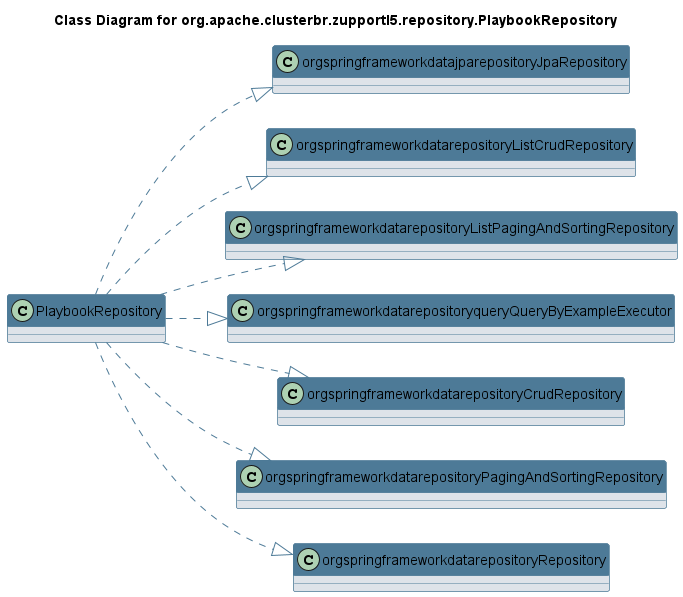

The diagram above was rendered by PlantUML. Its source (embedded in the PNG):
@startuml 
skinparam class { 
 BackgroundColor #DEE3E9 
 ArrowColor #4D7A97 
 BorderColor #4D7A97 
}
left to right direction 
title Class Diagram for org.apache.clusterbr.zupportl5.repository.PlaybookRepository
skinparam titleBackgroundColor White
skinparam classHeaderBackgroundColor #4D7A97 
skinparam stereotypeCBackgroundColor #F8981D 

class PlaybookRepository {
}
PlaybookRepository ..|> orgspringframeworkdatajparepositoryJpaRepository
PlaybookRepository ..|> orgspringframeworkdatarepositoryListCrudRepository
PlaybookRepository ..|> orgspringframeworkdatarepositoryListPagingAndSortingRepository
PlaybookRepository ..|> orgspringframeworkdatarepositoryqueryQueryByExampleExecutor
PlaybookRepository ..|> orgspringframeworkdatarepositoryCrudRepository
PlaybookRepository ..|> orgspringframeworkdatarepositoryPagingAndSortingRepository
PlaybookRepository ..|> orgspringframeworkdatarepositoryRepository
@enduml